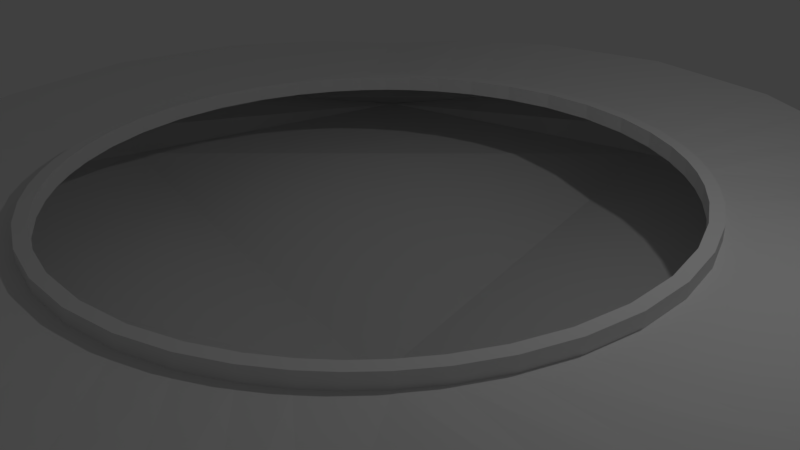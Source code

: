 # Source: PondCircle.blend  (saved by Blender 2.77.0; exported with 4.5.12 LTS)
import bpy
from mathutils import Matrix  # noqa: F401  (used for matrix-valued properties, if any)

bpy.ops.wm.read_factory_settings(use_empty=True)
scene = bpy.context.scene
scene.name = 'Scene'

# ---- collections
col_collection_1 = bpy.data.collections.new('Collection 1'); scene.collection.children.link(col_collection_1)

# ---- materials (node trees are filled in below, after node groups)
mat_material = bpy.data.materials.new('Material')
mat_material.alpha_threshold = 0.0
mat_material.use_transparent_shadow = False
mat_material.roughness = 0.5
mat_material.line_color = (0.0, 0.0, 0.0, 1.0)
mat_mat2 = bpy.data.materials.new('Mat2')
mat_mat2.alpha_threshold = 0.0
mat_mat2.use_transparent_shadow = False
mat_mat2.roughness = 0.5

# ---- material node trees

# ---- world
world_world = bpy.data.worlds.new('World'); scene.world = world_world
world_world.color = (0.05088, 0.05088, 0.05088)
world_world.use_sun_shadow = False
world_world.sun_shadow_jitter_overblur = 0.0
world_world.cycles.sampling_method = 'MANUAL'

# ---- cameras
cam_camera = bpy.data.cameras.new('Camera')
cam_camera.clip_end = 100.0
cam_camera.lens = 35.0
cam_camera.sensor_width = 32.0
cam_camera.sensor_height = 18.0
cam_camera.ortho_scale = 7.314
cam_camera.dof.focus_distance = 0.0
cam_camera.dof.aperture_fstop = 128.0

# ---- lights
light_lamp = bpy.data.lights.new('Lamp', 'POINT')
light_lamp.transmission_factor = 0.0
light_lamp.cutoff_distance = 30.0
light_lamp.energy = 100.0
light_lamp.shadow_buffer_clip_start = 1.001
light_lamp.shadow_soft_size = 0.1
light_lamp.shadow_maximum_resolution = 0.006
light_lamp.use_absolute_resolution = True

# ---- meshes
me_cube = bpy.data.meshes.new('Cube')
me_cube.from_pydata([(1.815, 1.815, 0.2375), (1.815, -1.815, 0.2375), (-1.815, -1.815, 0.2375), (-1.815, 1.815, 0.2375), (1.116, 1.116, 0.9583), (1.116, -1.116, 0.9583), (-1.116, -1.116, 0.9583), (-1.116, 1.116, 0.9583), (1.777, 1.777, 1.015), (1.777, -1.777, 1.015), (-1.777, 1.777, 1.015), (-1.777, -1.777, 1.015), (1.222, 0.9995, 0.9583), (1.332, 0.8474, 0.9583), (1.437, 0.6531, 0.9583), (1.523, 0.4153, 0.9583), (1.572, 0.1429, 0.9583), (1.572, -0.1429, 0.9583), (1.523, -0.4153, 0.9583), (1.437, -0.6531, 0.9583), (1.332, -0.8474, 0.9583), (1.222, -0.9995, 0.9583), (0.9995, 1.222, 0.9583), (0.8474, 1.332, 0.9583), (0.6531, 1.437, 0.9583), (0.4153, 1.523, 0.9583), (0.1429, 1.572, 0.9583), (-0.1429, 1.572, 0.9583), (-0.4153, 1.523, 0.9583), (-0.6531, 1.437, 0.9583), (-0.8474, 1.332, 0.9583), (-0.9995, 1.222, 0.9583), (0.9995, -1.222, 0.9583), (0.8474, -1.332, 0.9583), (0.6531, -1.437, 0.9583), (0.4153, -1.523, 0.9583), (0.1429, -1.572, 0.9583), (-0.1429, -1.572, 0.9583), (-0.4153, -1.523, 0.9583), (-0.6531, -1.437, 0.9583), (-0.8474, -1.332, 0.9583), (-0.9995, -1.222, 0.9583), (-1.222, -0.9995, 0.9583), (-1.332, -0.8474, 0.9583), (-1.437, -0.6531, 0.9583), (-1.523, -0.4153, 0.9583), (-1.572, -0.1429, 0.9583), (-1.572, 0.1429, 0.9583), (-1.523, 0.4153, 0.9583), (-1.437, 0.6531, 0.9583), (-1.332, 0.8474, 0.9583), (-1.222, 0.9995, 0.9583), (1.172, -0.9588, 0.9294), (1.071, -1.071, 0.9294), (-0.9588, 1.172, 0.9294), (-1.071, 1.071, 0.9294), (-0.9588, -1.172, 0.9294), (-1.071, -1.071, 0.9294), (-1.172, 0.9588, 0.9294), (1.071, 1.071, 0.9294), (1.172, 0.9588, 0.9294), (1.277, 0.8129, 0.9294), (1.378, 0.6266, 0.9294), (1.461, 0.3984, 0.9294), (1.508, 0.1371, 0.9294), (1.508, -0.1371, 0.9294), (1.461, -0.3984, 0.9294), (1.378, -0.6266, 0.9294), (1.277, -0.8129, 0.9294), (0.9588, 1.172, 0.9294), (0.8129, 1.277, 0.9294), (0.6266, 1.378, 0.9294), (0.3984, 1.461, 0.9294), (0.1371, 1.508, 0.9294), (-0.1371, 1.508, 0.9294), (-0.3984, 1.461, 0.9294), (-0.6266, 1.378, 0.9294), (-0.8129, 1.277, 0.9294), (0.9588, -1.172, 0.9294), (0.8129, -1.277, 0.9294), (0.6266, -1.378, 0.9294), (0.3984, -1.461, 0.9294), (0.1371, -1.508, 0.9294), (-0.1371, -1.508, 0.9294), (-0.3984, -1.461, 0.9294), (-0.6266, -1.378, 0.9294), (-0.8129, -1.277, 0.9294), (-1.172, -0.9588, 0.9294), (-1.277, -0.8129, 0.9294), (-1.378, -0.6266, 0.9294), (-1.461, -0.3984, 0.9294), (-1.508, -0.1371, 0.9294), (-1.508, 0.1371, 0.9294), (-1.461, 0.3984, 0.9294), (-1.378, 0.6266, 0.9294), (-1.277, 0.8129, 0.9294), (1.222, -0.9995, 1.147), (1.116, -1.116, 1.147), (-0.9995, 1.222, 1.147), (-1.116, 1.116, 1.147), (-0.9995, -1.222, 1.147), (-1.116, -1.116, 1.147), (-1.222, 0.9995, 1.147), (1.116, 1.116, 1.147), (1.222, 0.9995, 1.147), (1.332, 0.8474, 1.147), (1.437, 0.6531, 1.147), (1.523, 0.4153, 1.147), (1.572, 0.1429, 1.147), (1.572, -0.1429, 1.147), (1.523, -0.4153, 1.147), (1.437, -0.6531, 1.147), (1.332, -0.8474, 1.147), (0.9995, 1.222, 1.147), (0.8474, 1.332, 1.147), (0.6531, 1.437, 1.147), (0.4153, 1.523, 1.147), (0.1429, 1.572, 1.147), (-0.1429, 1.572, 1.147), (-0.4153, 1.523, 1.147), (-0.6531, 1.437, 1.147), (-0.8474, 1.332, 1.147), (0.9995, -1.222, 1.147), (0.8474, -1.332, 1.147), (0.6531, -1.437, 1.147), (0.4153, -1.523, 1.147), (0.1429, -1.572, 1.147), (-0.1429, -1.572, 1.147), (-0.4153, -1.523, 1.147), (-0.6531, -1.437, 1.147), (-0.8474, -1.332, 1.147), (-1.222, -0.9995, 1.147), (-1.332, -0.8474, 1.147), (-1.437, -0.6531, 1.147), (-1.523, -0.4153, 1.147), (-1.572, -0.1429, 1.147), (-1.572, 0.1429, 1.147), (-1.523, 0.4153, 1.147), (-1.437, 0.6531, 1.147), (-1.332, 0.8474, 1.147), (1.172, -0.9588, 1.147), (1.071, -1.071, 1.147), (-0.9588, 1.172, 1.147), (-1.071, 1.071, 1.147), (-0.9588, -1.172, 1.147), (-1.071, -1.071, 1.147), (-1.172, 0.9588, 1.147), (1.071, 1.071, 1.147), (1.172, 0.9588, 1.147), (1.277, 0.8129, 1.147), (1.378, 0.6266, 1.147), (1.461, 0.3984, 1.147), (1.508, 0.1371, 1.147), (1.508, -0.1371, 1.147), (1.461, -0.3984, 1.147), (1.378, -0.6266, 1.147), (1.277, -0.8129, 1.147), (0.9588, 1.172, 1.147), (0.8129, 1.277, 1.147), (0.6266, 1.378, 1.147), (0.3984, 1.461, 1.147), (0.1371, 1.508, 1.147), (-0.1371, 1.508, 1.147), (-0.3984, 1.461, 1.147), (-0.6266, 1.378, 1.147), (-0.8129, 1.277, 1.147), (0.9588, -1.172, 1.147), (0.8129, -1.277, 1.147), (0.6266, -1.378, 1.147), (0.3984, -1.461, 1.147), (0.1371, -1.508, 1.147), (-0.1371, -1.508, 1.147), (-0.3984, -1.461, 1.147), (-0.6266, -1.378, 1.147), (-0.8129, -1.277, 1.147), (-1.172, -0.9588, 1.147), (-1.277, -0.8129, 1.147), (-1.378, -0.6266, 1.147), (-1.461, -0.3984, 1.147), (-1.508, -0.1371, 1.147), (-1.508, 0.1371, 1.147), (-1.461, 0.3984, 1.147), (-1.378, 0.6266, 1.147), (-1.277, 0.8129, 1.147), (2.133, 1.422, 0.2001), (2.429, 0.8097, 0.1654), (2.559, 6.777e-08, 0.1502), (2.429, -0.8097, 0.1654), (2.133, -1.422, 0.2001), (1.422, 2.133, 0.2001), (0.8097, 2.429, 0.1654), (3.523e-07, 2.559, 0.1502), (-0.8097, 2.429, 0.1654), (-1.422, 2.133, 0.2001), (1.819, 1.819, 0.3161), (1.822, 1.822, 0.4089), (1.821, 1.821, 0.5196), (1.816, 1.816, 0.653), (1.803, 1.803, 0.8157), (1.422, -2.133, 0.2001), (0.8097, -2.429, 0.1654), (-2.757e-07, -2.559, 0.1502), (-0.8097, -2.429, 0.1654), (-1.422, -2.133, 0.2001), (1.819, -1.819, 0.3161), (1.822, -1.822, 0.4089), (1.821, -1.821, 0.5196), (1.816, -1.816, 0.653), (1.803, -1.803, 0.8157), (-2.133, -1.422, 0.2001), (-2.429, -0.8097, 0.1654), (-2.559, 6.26e-07, 0.1502), (-2.429, 0.8097, 0.1654), (-2.133, 1.422, 0.2001), (-1.819, -1.819, 0.3161), (-1.822, -1.822, 0.4089), (-1.821, -1.821, 0.5196), (-1.816, -1.816, 0.653), (-1.803, -1.803, 0.8157), (-1.819, 1.819, 0.3161), (-1.822, 1.822, 0.4089), (-1.821, 1.821, 0.5196), (-1.816, 1.816, 0.653), (-1.803, 1.803, 0.8157), (2.072, 1.382, 1.109), (2.34, 0.7801, 1.194), (2.455, -1.467e-06, 1.231), (2.34, -0.7801, 1.194), (2.072, -1.382, 1.109), (1.382, 2.072, 1.109), (0.7801, 2.34, 1.194), (6.209e-07, 2.455, 1.231), (-0.7801, 2.34, 1.194), (-1.382, 2.072, 1.109), (1.382, -2.072, 1.109), (0.7801, -2.34, 1.194), (-1.25e-06, -2.455, 1.231), (-0.7801, -2.34, 1.194), (-1.382, -2.072, 1.109), (-2.072, -1.382, 1.109), (-2.34, -0.7801, 1.194), (-2.455, 4.642e-07, 1.231), (-2.34, 0.7801, 1.194), (-2.072, 1.382, 1.109), (1.409, 2.114, 0.8785), (0.8001, 2.4, 0.9365), (8.431e-07, 2.525, 0.9618), (-0.8001, 2.4, 0.9365), (-1.409, 2.114, 0.8785), (1.423, 2.134, 0.6885), (0.8102, 2.431, 0.7215), (7.709e-07, 2.561, 0.736), (-0.8102, 2.431, 0.7215), (-1.423, 2.134, 0.6885), (1.428, 2.143, 0.5317), (0.8142, 2.443, 0.543), (6.169e-07, 2.575, 0.548), (-0.8142, 2.443, 0.543), (-1.428, 2.143, 0.5317), (1.429, 2.143, 0.4015), (0.8145, 2.444, 0.3946), (5.692e-07, 2.576, 0.3915), (-0.8145, 2.444, 0.3946), (-1.429, 2.143, 0.4015), (1.426, 2.14, 0.2924), (0.8127, 2.438, 0.2703), (6.035e-07, 2.569, 0.2606), (-0.8127, 2.438, 0.2703), (-1.426, 2.14, 0.2924), (-2.14, -1.426, 0.2924), (-2.438, -0.8127, 0.2703), (-2.569, 6.702e-07, 0.2606), (-2.438, 0.8127, 0.2703), (-2.14, 1.426, 0.2924), (-2.143, -1.429, 0.4015), (-2.444, -0.8145, 0.3946), (-2.576, 7.211e-07, 0.3915), (-2.444, 0.8145, 0.3946), (-2.143, 1.429, 0.4015), (-2.143, -1.428, 0.5317), (-2.443, -0.8142, 0.543), (-2.575, 5.991e-07, 0.548), (-2.443, 0.8142, 0.543), (-2.143, 1.428, 0.5317), (-2.134, -1.423, 0.6885), (-2.431, -0.8102, 0.7215), (-2.561, 6.485e-07, 0.736), (-2.431, 0.8102, 0.7215), (-2.134, 1.423, 0.6885), (-2.114, -1.409, 0.8785), (-2.4, -0.8001, 0.9365), (-2.525, 6.497e-07, 0.9618), (-2.4, 0.8001, 0.9365), (-2.114, 1.409, 0.8785), (1.426, -2.14, 0.2924), (0.8127, -2.438, 0.2703), (-3.047e-07, -2.569, 0.2606), (-0.8127, -2.438, 0.2703), (-1.426, -2.14, 0.2924), (1.429, -2.143, 0.4015), (0.8145, -2.444, 0.3946), (-5.03e-07, -2.576, 0.3915), (-0.8145, -2.444, 0.3946), (-1.429, -2.143, 0.4015), (1.428, -2.143, 0.5317), (0.8142, -2.443, 0.543), (-6.475e-07, -2.575, 0.548), (-0.8142, -2.443, 0.543), (-1.428, -2.143, 0.5317), (1.423, -2.134, 0.6885), (0.8102, -2.431, 0.7215), (-9.172e-07, -2.561, 0.736), (-0.8102, -2.431, 0.7215), (-1.423, -2.134, 0.6885), (1.409, -2.114, 0.8785), (0.8001, -2.4, 0.9365), (-9.087e-07, -2.525, 0.9618), (-0.8001, -2.4, 0.9365), (-1.409, -2.114, 0.8785), (2.14, 1.426, 0.2924), (2.438, 0.8127, 0.2703), (2.569, -8.661e-08, 0.2606), (2.438, -0.8127, 0.2703), (2.14, -1.426, 0.2924), (2.143, 1.429, 0.4015), (2.444, 0.8145, 0.3946), (2.576, -1.862e-07, 0.3915), (2.444, -0.8145, 0.3946), (2.143, -1.429, 0.4015), (2.143, 1.428, 0.5317), (2.443, 0.8142, 0.543), (2.575, -4.846e-07, 0.548), (2.443, -0.8142, 0.543), (2.143, -1.428, 0.5317), (2.134, 1.423, 0.6885), (2.431, 0.8102, 0.7215), (2.561, -6.424e-07, 0.736), (2.431, -0.8102, 0.7215), (2.134, -1.423, 0.6885), (2.114, 1.409, 0.8785), (2.4, 0.8001, 0.9365), (2.525, -1.212e-06, 0.9618), (2.4, -0.8001, 0.9365), (2.114, -1.409, 0.8785), (1.808, 1.808, 0.1322), (1.138, 2.276, 0.04966), (4.913e-07, 2.537, 0.003665), (-1.138, 2.276, 0.04966), (-1.808, 1.808, 0.1322), (2.276, 1.138, 0.04966), (1.768, 1.768, -0.1722), (6.81e-07, 2.43, -0.4056), (-1.768, 1.768, -0.1722), (-2.276, 1.138, 0.04966), (2.537, 1.888e-07, 0.003665), (2.43, 5.319e-07, -0.4056), (-4.779e-07, 2.19e-06, -1.956), (-2.43, 1.062e-06, -0.4056), (-2.537, 7.423e-07, 0.003665), (2.276, -1.138, 0.04966), (1.768, -1.768, -0.1722), (-1.141e-07, -2.43, -0.4056), (-1.768, -1.768, -0.1722), (-2.276, -1.138, 0.04966), (1.808, -1.808, 0.1322), (1.138, -2.276, 0.04966), (-2.758e-08, -2.537, 0.003665), (-1.138, -2.276, 0.04966), (-1.808, -1.808, 0.1322), (-1.081, -2.206, 1.152), (-0.39, -2.398, 1.213), (0.39, -2.398, 1.213), (1.081, -2.206, 1.152), (1.58, -1.925, 1.062), (2.206, -1.081, 1.152), (2.398, -0.39, 1.213), (2.398, 0.39, 1.213), (2.206, 1.081, 1.152), (1.925, 1.58, 1.062), (1.081, 2.206, 1.152), (0.39, 2.398, 1.213), (-0.39, 2.398, 1.213), (-1.081, 2.206, 1.152), (-1.58, 1.925, 1.062), (-1.925, -1.58, 1.062), (-2.206, -1.081, 1.152), (-2.398, -0.39, 1.213), (-2.398, 0.39, 1.213), (-2.206, 1.081, 1.152), (-2.257, 1.105, 0.9075)], [], [(368, 203, 2, 209), (343, 228, 9, 208), (318, 238, 11, 218), (293, 243, 10, 223), (268, 193, 3, 219), (8, 229, 22, 4), (11, 238, 41, 6), (10, 243, 51, 7), (6, 41, 100, 101), (117, 118, 162, 161), (32, 5, 97, 122), (61, 62, 150, 149), (85, 86, 174, 173), (31, 7, 99, 98), (30, 31, 98, 121), (60, 61, 149, 148), (84, 85, 173, 172), (5, 21, 96, 97), (29, 30, 121, 120), (59, 60, 148, 147), (83, 84, 172, 171), (28, 29, 120, 119), (58, 55, 143, 146), (82, 83, 171, 170), (27, 28, 119, 118), (56, 57, 145, 144), (81, 82, 170, 169), (26, 27, 118, 117), (55, 54, 142, 143), (80, 81, 169, 168), (25, 26, 117, 116), (52, 53, 141, 140), (79, 80, 168, 167), (24, 25, 116, 115), (51, 50, 139, 102), (78, 79, 167, 166), (23, 24, 115, 114), (50, 49, 138, 139), (53, 78, 166, 141), (22, 23, 114, 113), (49, 48, 137, 138), (54, 77, 165, 142), (4, 22, 113, 103), (48, 47, 136, 137), (77, 76, 164, 165), (21, 20, 112, 96), (47, 46, 135, 136), (76, 75, 163, 164), (20, 19, 111, 112), (46, 45, 134, 135), (75, 74, 162, 163), (19, 18, 110, 111), (45, 44, 133, 134), (106, 105, 149, 150), (100, 130, 174, 144), (118, 119, 163, 162), (107, 106, 150, 151), (131, 101, 145, 175), (119, 120, 164, 163), (108, 107, 151, 152), (132, 131, 175, 176), (120, 121, 165, 164), (109, 108, 152, 153), (133, 132, 176, 177), (97, 96, 140, 141), (121, 98, 142, 165), (110, 109, 153, 154), (134, 133, 177, 178), (98, 99, 143, 142), (122, 97, 141, 166), (111, 110, 154, 155), (135, 134, 178, 179), (101, 100, 144, 145), (123, 122, 166, 167), (112, 111, 155, 156), (136, 135, 179, 180), (99, 102, 146, 143), (124, 123, 167, 168), (96, 112, 156, 140), (137, 136, 180, 181), (125, 124, 168, 169), (103, 113, 157, 147), (138, 137, 181, 182), (126, 125, 169, 170), (113, 114, 158, 157), (139, 138, 182, 183), (127, 126, 170, 171), (114, 115, 159, 158), (102, 139, 183, 146), (128, 127, 171, 172), (115, 116, 160, 159), (104, 103, 147, 148), (129, 128, 172, 173), (116, 117, 161, 160), (105, 104, 148, 149), (130, 129, 173, 174), (86, 56, 144, 174), (62, 63, 151, 150), (33, 32, 122, 123), (7, 51, 102, 99), (57, 87, 175, 145), (63, 64, 152, 151), (34, 33, 123, 124), (87, 88, 176, 175), (64, 65, 153, 152), (35, 34, 124, 125), (88, 89, 177, 176), (65, 66, 154, 153), (36, 35, 125, 126), (89, 90, 178, 177), (66, 67, 155, 154), (37, 36, 126, 127), (90, 91, 179, 178), (67, 68, 156, 155), (38, 37, 127, 128), (12, 4, 103, 104), (91, 92, 180, 179), (68, 52, 140, 156), (39, 38, 128, 129), (13, 12, 104, 105), (92, 93, 181, 180), (69, 59, 147, 157), (40, 39, 129, 130), (14, 13, 105, 106), (93, 94, 182, 181), (70, 69, 157, 158), (41, 40, 130, 100), (15, 14, 106, 107), (94, 95, 183, 182), (71, 70, 158, 159), (42, 6, 101, 131), (16, 15, 107, 108), (95, 58, 146, 183), (72, 71, 159, 160), (43, 42, 131, 132), (17, 16, 108, 109), (73, 72, 160, 161), (44, 43, 132, 133), (18, 17, 109, 110), (74, 73, 161, 162), (233, 248, 223, 10, 383), (248, 253, 222, 223), (253, 258, 221, 222), (258, 263, 220, 221), (263, 268, 219, 220), (8, 198, 244, 229), (229, 244, 245, 230, 379), (230, 245, 246, 231, 380), (231, 246, 247, 232, 381), (232, 247, 248, 233, 382), (198, 197, 249, 244), (244, 249, 250, 245), (245, 250, 251, 246), (246, 251, 252, 247), (247, 252, 253, 248), (197, 196, 254, 249), (249, 254, 255, 250), (250, 255, 256, 251), (251, 256, 257, 252), (252, 257, 258, 253), (196, 195, 259, 254), (254, 259, 260, 255), (255, 260, 261, 256), (256, 261, 262, 257), (257, 262, 263, 258), (195, 194, 264, 259), (259, 264, 265, 260), (260, 265, 266, 261), (261, 266, 267, 262), (262, 267, 268, 263), (194, 0, 189, 264), (264, 189, 190, 265), (265, 190, 191, 266), (266, 191, 192, 267), (267, 192, 193, 268), (213, 273, 219, 3), (273, 278, 220, 219), (278, 283, 221, 220), (283, 288, 222, 221), (288, 293, 223, 222), (2, 214, 269, 209), (209, 269, 270, 210), (210, 270, 271, 211), (211, 271, 272, 212), (212, 272, 273, 213), (214, 215, 274, 269), (269, 274, 275, 270), (270, 275, 276, 271), (271, 276, 277, 272), (272, 277, 278, 273), (215, 216, 279, 274), (274, 279, 280, 275), (275, 280, 281, 276), (276, 281, 282, 277), (277, 282, 283, 278), (216, 217, 284, 279), (279, 284, 285, 280), (280, 285, 286, 281), (281, 286, 287, 282), (282, 287, 288, 283), (217, 218, 289, 284), (284, 289, 290, 285), (285, 290, 291, 286), (286, 291, 292, 287), (287, 292, 389, 293, 288), (218, 11, 384, 239, 289), (289, 239, 385, 240, 290), (290, 240, 386, 241, 291), (291, 241, 387, 242, 292), (243, 293, 389, 388), (203, 298, 214, 2), (298, 303, 215, 214), (303, 308, 216, 215), (308, 313, 217, 216), (313, 318, 218, 217), (1, 204, 294, 199), (199, 294, 295, 200), (200, 295, 296, 201), (201, 296, 297, 202), (202, 297, 298, 203), (204, 205, 299, 294), (294, 299, 300, 295), (295, 300, 301, 296), (296, 301, 302, 297), (297, 302, 303, 298), (205, 206, 304, 299), (299, 304, 305, 300), (300, 305, 306, 301), (301, 306, 307, 302), (302, 307, 308, 303), (206, 207, 309, 304), (304, 309, 310, 305), (305, 310, 311, 306), (306, 311, 312, 307), (307, 312, 313, 308), (207, 208, 314, 309), (309, 314, 315, 310), (310, 315, 316, 311), (311, 316, 317, 312), (312, 317, 318, 313), (208, 9, 373, 234, 314), (314, 234, 372, 235, 315), (315, 235, 371, 236, 316), (316, 236, 370, 237, 317), (317, 237, 369, 238, 318), (188, 323, 204, 1), (323, 328, 205, 204), (328, 333, 206, 205), (333, 338, 207, 206), (338, 343, 208, 207), (0, 194, 319, 184), (184, 319, 320, 185), (185, 320, 321, 186), (186, 321, 322, 187), (187, 322, 323, 188), (194, 195, 324, 319), (319, 324, 325, 320), (320, 325, 326, 321), (321, 326, 327, 322), (322, 327, 328, 323), (195, 196, 329, 324), (324, 329, 330, 325), (325, 330, 331, 326), (326, 331, 332, 327), (327, 332, 333, 328), (196, 197, 334, 329), (329, 334, 335, 330), (330, 335, 336, 331), (331, 336, 337, 332), (332, 337, 338, 333), (197, 198, 339, 334), (334, 339, 340, 335), (335, 340, 341, 336), (336, 341, 342, 337), (337, 342, 343, 338), (198, 8, 378, 224, 339), (339, 224, 377, 225, 340), (340, 225, 376, 226, 341), (341, 226, 375, 227, 342), (342, 227, 374, 228, 343), (193, 348, 213, 3), (348, 353, 212, 213), (353, 358, 211, 212), (358, 363, 210, 211), (363, 368, 209, 210), (0, 184, 344, 189), (189, 344, 345, 190), (190, 345, 346, 191), (191, 346, 347, 192), (192, 347, 348, 193), (184, 185, 349, 344), (344, 349, 350, 345), (345, 350, 351, 346), (346, 351, 352, 347), (347, 352, 353, 348), (185, 186, 354, 349), (349, 354, 355, 350), (350, 355, 356, 351), (351, 356, 357, 352), (352, 357, 358, 353), (186, 187, 359, 354), (354, 359, 360, 355), (355, 360, 361, 356), (356, 361, 362, 357), (357, 362, 363, 358), (187, 188, 364, 359), (359, 364, 365, 360), (360, 365, 366, 361), (361, 366, 367, 362), (362, 367, 368, 363), (188, 1, 199, 364), (364, 199, 200, 365), (365, 200, 201, 366), (366, 201, 202, 367), (367, 202, 203, 368), (41, 238, 369, 40), (40, 369, 237, 39), (39, 237, 370, 38), (38, 370, 236, 37), (37, 236, 371, 36), (36, 371, 235, 35), (35, 235, 372, 34), (34, 372, 234, 33), (33, 234, 373, 32), (9, 5, 32, 373), (9, 228, 21, 5), (21, 228, 374, 20), (20, 374, 227, 19), (19, 227, 375, 18), (18, 375, 226, 17), (17, 226, 376, 16), (16, 376, 225, 15), (15, 225, 377, 14), (14, 377, 224, 13), (13, 224, 378, 12), (8, 4, 12, 378), (23, 22, 229, 379), (24, 23, 379, 230), (25, 24, 230, 380), (26, 25, 380, 231), (27, 26, 231, 381), (28, 27, 381, 232), (29, 28, 232, 382), (30, 29, 382, 233), (31, 30, 233, 383), (10, 7, 31, 383), (51, 243, 388, 50), (50, 388, 242, 49), (49, 242, 387, 48), (48, 387, 241, 47), (47, 241, 386, 46), (46, 386, 240, 45), (45, 240, 385, 44), (44, 385, 239, 43), (43, 239, 384, 42), (11, 6, 42, 384), (292, 242, 388, 389)])
me_cube.polygons.foreach_set('material_index', [0, 0, 0, 0, 0, 0, 0, 0, 1, 1, 1, 1, 1, 1, 1, 1, 1, 1, 1, 1, 1, 1, 1, 1, 1, 1, 1, 1, 1, 1, 1, 1, 1, 1, 1, 1, 1, 1, 1, 1, 1, 1, 1, 1, 1, 1, 1, 1, 1, 1, 1, 1, 1, 1, 1, 1, 1, 1, 1, 1, 1, 1, 1, 1, 1, 1, 1, 1, 1, 1, 1, 1, 1, 1, 1, 1, 1, 1, 1, 1, 1, 1, 1, 1, 1, 1, 1, 1, 1, 1, 1, 1, 1, 1, 1, 1, 1, 1, 1, 1, 1, 1, 1, 1, 1, 1, 1, 1, 1, 1, 1, 1, 1, 1, 1, 1, 1, 1, 1, 1, 1, 1, 1, 1, 1, 1, 1, 1, 1, 1, 1, 1, 1, 1, 1, 1, 1, 1, 1, 1, 0, 0, 0, 0, 0, 0, 0, 0, 0, 0, 0, 0, 0, 0, 0, 0, 0, 0, 0, 0, 0, 0, 0, 0, 0, 0, 0, 0, 0, 0, 0, 0, 0, 0, 0, 0, 0, 0, 0, 0, 0, 0, 0, 0, 0, 0, 0, 0, 0, 0, 0, 0, 0, 0, 0, 0, 0, 0, 0, 0, 0, 0, 0, 0, 0, 0, 0, 0, 0, 0, 0, 0, 0, 0, 0, 0, 0, 0, 0, 0, 0, 0, 0, 0, 0, 0, 0, 0, 0, 0, 0, 0, 0, 0, 0, 0, 0, 0, 0, 0, 0, 0, 0, 0, 0, 0, 0, 0, 0, 0, 0, 0, 0, 0, 0, 0, 0, 0, 0, 0, 0, 0, 0, 0, 0, 0, 0, 0, 0, 0, 0, 0, 0, 0, 0, 0, 0, 0, 0, 0, 0, 0, 0, 0, 0, 0, 0, 0, 0, 0, 0, 0, 0, 0, 0, 0, 0, 0, 0, 0, 0, 0, 0, 0, 0, 0, 0, 0, 0, 0, 0, 0, 0, 0, 0, 0, 0, 0, 0, 0, 0, 0, 0, 0, 0, 0, 0, 0, 0, 0, 0, 0, 0, 0, 0, 0, 0, 0, 0, 0, 0, 0, 0, 0, 0, 0, 0, 0, 0, 0, 0, 0, 0, 0, 0, 0, 0])
_uv = me_cube.uv_layers.new(name='UVMap')
_uv.uv.foreach_set('vector', [0.6193, 0.256, 0.6254, 0.2012, 0.6287, 0.2561, 0.6254, 0.3105, 0.118, 0.8749, 0.1088, 0.8863, 0.07714, 0.8496, 0.08474, 0.8388, 0.6862, 0.2016, 0.7069, 0.2025, 0.6984, 0.2559, 0.6805, 0.256, 0.9667, 0.1492, 0.9874, 0.1499, 0.9789, 0.2034, 0.9609, 0.2037, 0.9141, 0.258, 0.9059, 0.2577, 0.9091, 0.2037, 0.9161, 0.2037, 0.3982, 0.101, 0.4192, 0.1483, 0.3388, 0.1758, 0.331, 0.1616, 0.03681, 0.4268, 0.01585, 0.3797, 0.09623, 0.352, 0.1041, 0.3662, 0.3517, 0.4833, 0.3128, 0.5088, 0.2901, 0.4111, 0.3018, 0.4016, 0.7539, 0.8707, 0.7539, 0.8536, 0.7708, 0.8535, 0.7708, 0.8706, 0.872, 0.7365, 0.8465, 0.7365, 0.847, 0.7296, 0.8715, 0.7296, 0.3172, 0.6209, 0.3167, 0.638, 0.3037, 0.638, 0.3041, 0.6209, 0.4327, 0.6923, 0.4328, 0.7141, 0.4133, 0.7142, 0.4132, 0.6923, 0.3922, 0.5986, 0.3922, 0.621, 0.3727, 0.6209, 0.3728, 0.5986, 0.736, 0.8897, 0.736, 0.8728, 0.7529, 0.8728, 0.7529, 0.8897, 0.7362, 0.9096, 0.736, 0.8897, 0.7529, 0.8897, 0.753, 0.9096, 0.4327, 0.6731, 0.4327, 0.6923, 0.4132, 0.6923, 0.4132, 0.6731, 0.3923, 0.5744, 0.3922, 0.5986, 0.3728, 0.5986, 0.3729, 0.5743, 0.3167, 0.638, 0.3172, 0.6551, 0.3041, 0.6551, 0.3037, 0.638, 0.7363, 0.932, 0.7362, 0.9096, 0.753, 0.9096, 0.7532, 0.932, 0.4326, 0.6568, 0.4327, 0.6731, 0.4132, 0.6731, 0.4132, 0.6568, 0.3925, 0.55, 0.3923, 0.5744, 0.3729, 0.5743, 0.373, 0.55, 0.7366, 0.9559, 0.7363, 0.932, 0.7532, 0.932, 0.7535, 0.9559, 0.338, 0.6499, 0.3376, 0.6335, 0.3526, 0.6335, 0.353, 0.6499, 0.3927, 0.5282, 0.3925, 0.55, 0.373, 0.55, 0.3732, 0.5281, 0.737, 0.9792, 0.7366, 0.9559, 0.7535, 0.9559, 0.7539, 0.9792, 0.3921, 0.6404, 0.3921, 0.6568, 0.3727, 0.6568, 0.3727, 0.6404, 0.4128, 0.7386, 0.4132, 0.7609, 0.3937, 0.7609, 0.3933, 0.7386, 0.7189, 0.7593, 0.7191, 0.7365, 0.736, 0.7366, 0.7358, 0.7594, 0.3376, 0.6335, 0.338, 0.6171, 0.353, 0.6171, 0.3526, 0.6335, 0.4125, 0.7156, 0.4128, 0.7386, 0.3933, 0.7386, 0.393, 0.7156, 0.7187, 0.7847, 0.7189, 0.7593, 0.7358, 0.7594, 0.7356, 0.7847, 0.4122, 0.6424, 0.4122, 0.6588, 0.3927, 0.6588, 0.3927, 0.6425, 0.4123, 0.6941, 0.4125, 0.7156, 0.393, 0.7156, 0.3929, 0.6941, 0.7186, 0.81, 0.7187, 0.7847, 0.7356, 0.7847, 0.7355, 0.81, 0.736, 0.8557, 0.736, 0.8354, 0.7529, 0.8354, 0.7529, 0.8557, 0.4122, 0.6751, 0.4123, 0.6941, 0.3929, 0.6941, 0.3928, 0.6751, 0.7185, 0.8333, 0.7186, 0.81, 0.7355, 0.81, 0.7354, 0.8333, 0.736, 0.8354, 0.7361, 0.8119, 0.753, 0.8119, 0.7529, 0.8354, 0.4122, 0.6588, 0.4122, 0.6751, 0.3928, 0.6751, 0.3927, 0.6588, 0.7185, 0.8535, 0.7185, 0.8333, 0.7354, 0.8333, 0.7354, 0.8536, 0.7361, 0.8119, 0.7363, 0.7862, 0.7532, 0.7861, 0.753, 0.8119, 0.338, 0.6171, 0.3397, 0.5978, 0.3547, 0.5978, 0.353, 0.6171, 0.7185, 0.8706, 0.7185, 0.8535, 0.7354, 0.8536, 0.7354, 0.8706, 0.7363, 0.7862, 0.7366, 0.7602, 0.7535, 0.7602, 0.7532, 0.7861, 0.3397, 0.5978, 0.3431, 0.5757, 0.3581, 0.5757, 0.3547, 0.5978, 0.3172, 0.6551, 0.3189, 0.6752, 0.3058, 0.6752, 0.3041, 0.6551, 0.7366, 0.7602, 0.737, 0.7366, 0.7539, 0.7365, 0.7535, 0.7602, 0.3431, 0.5757, 0.349, 0.5519, 0.364, 0.5519, 0.3581, 0.5757, 0.3189, 0.6752, 0.3225, 0.6982, 0.3094, 0.6982, 0.3058, 0.6752, 0.7544, 0.9789, 0.7542, 0.9549, 0.7711, 0.9548, 0.7713, 0.9789, 0.349, 0.5519, 0.3577, 0.5281, 0.3727, 0.5281, 0.364, 0.5519, 0.3225, 0.6982, 0.3286, 0.7231, 0.3156, 0.7231, 0.3094, 0.6982, 0.7542, 0.9549, 0.7541, 0.9304, 0.771, 0.9304, 0.7711, 0.9548, 0.9879, 0.6367, 0.9785, 0.6578, 0.9736, 0.654, 0.9827, 0.6338, 0.7698, 0.4329, 0.7834, 0.4209, 0.7865, 0.4268, 0.7734, 0.4383, 0.8465, 0.7365, 0.8221, 0.7312, 0.8236, 0.7245, 0.847, 0.7296, 0.9956, 0.6108, 0.9879, 0.6367, 0.9827, 0.6338, 0.9901, 0.609, 0.7499, 0.457, 0.7593, 0.4443, 0.7634, 0.4493, 0.7543, 0.4614, 0.8221, 0.7312, 0.8008, 0.7219, 0.8032, 0.7155, 0.8236, 0.7245, 1.0, 0.5812, 0.9956, 0.6108, 0.9901, 0.609, 0.9943, 0.5806, 0.74, 0.4735, 0.7499, 0.457, 0.7543, 0.4614, 0.7449, 0.4773, 0.8008, 0.7219, 0.7834, 0.7104, 0.7865, 0.7045, 0.8032, 0.7155, 1.0, 0.5501, 1.0, 0.5812, 0.9943, 0.5806, 0.9943, 0.5508, 0.7306, 0.4947, 0.74, 0.4735, 0.7449, 0.4773, 0.7358, 0.4975, 0.9592, 0.4443, 0.9686, 0.457, 0.9642, 0.4614, 0.9551, 0.4493, 0.7834, 0.7104, 0.7698, 0.6985, 0.7734, 0.6931, 0.7865, 0.7045, 0.9956, 0.5205, 1.0, 0.5501, 0.9943, 0.5508, 0.9901, 0.5224, 0.7229, 0.5205, 0.7306, 0.4947, 0.7358, 0.4975, 0.7285, 0.5224, 0.7698, 0.6985, 0.7593, 0.687, 0.7634, 0.6821, 0.7734, 0.6931, 0.9487, 0.4329, 0.9592, 0.4443, 0.9551, 0.4493, 0.9451, 0.4383, 0.9879, 0.4947, 0.9956, 0.5205, 0.9901, 0.5224, 0.9827, 0.4975, 0.7185, 0.5501, 0.7229, 0.5205, 0.7285, 0.5224, 0.7242, 0.5508, 0.7593, 0.4443, 0.7698, 0.4329, 0.7734, 0.4383, 0.7634, 0.4493, 0.9351, 0.4209, 0.9487, 0.4329, 0.9451, 0.4383, 0.932, 0.4268, 0.9785, 0.4735, 0.9879, 0.4947, 0.9827, 0.4975, 0.9736, 0.4773, 0.7185, 0.5812, 0.7185, 0.5501, 0.7242, 0.5508, 0.7242, 0.5806, 0.7593, 0.687, 0.7499, 0.6743, 0.7543, 0.6699, 0.7634, 0.6821, 0.9177, 0.4095, 0.9351, 0.4209, 0.932, 0.4268, 0.9154, 0.4158, 0.9686, 0.457, 0.9785, 0.4735, 0.9736, 0.4773, 0.9642, 0.4614, 0.7229, 0.6108, 0.7185, 0.5812, 0.7242, 0.5806, 0.7285, 0.609, 0.8964, 0.4001, 0.9177, 0.4095, 0.9154, 0.4158, 0.8949, 0.4069, 0.9592, 0.687, 0.9487, 0.6985, 0.9451, 0.6931, 0.9551, 0.6821, 0.7306, 0.6367, 0.7229, 0.6108, 0.7285, 0.609, 0.7358, 0.6338, 0.872, 0.3948, 0.8964, 0.4001, 0.8949, 0.4069, 0.8715, 0.4017, 0.9487, 0.6985, 0.9351, 0.7104, 0.932, 0.7045, 0.9451, 0.6931, 0.74, 0.6578, 0.7306, 0.6367, 0.7358, 0.6338, 0.7449, 0.654, 0.8465, 0.3948, 0.872, 0.3948, 0.8715, 0.4017, 0.847, 0.4017, 0.9351, 0.7104, 0.9177, 0.7219, 0.9154, 0.7155, 0.932, 0.7045, 0.7499, 0.6743, 0.74, 0.6578, 0.7449, 0.654, 0.7543, 0.6699, 0.8221, 0.4001, 0.8465, 0.3948, 0.847, 0.4017, 0.8236, 0.4069, 0.9177, 0.7219, 0.8964, 0.7312, 0.8949, 0.7245, 0.9154, 0.7155, 0.9686, 0.6743, 0.9592, 0.687, 0.9551, 0.6821, 0.9642, 0.6699, 0.8008, 0.4095, 0.8221, 0.4001, 0.8236, 0.4069, 0.8032, 0.4158, 0.8964, 0.7312, 0.872, 0.7365, 0.8715, 0.7296, 0.8949, 0.7245, 0.9785, 0.6578, 0.9686, 0.6743, 0.9642, 0.6699, 0.9736, 0.654, 0.7834, 0.4209, 0.8008, 0.4095, 0.8032, 0.4158, 0.7865, 0.4268, 0.3922, 0.621, 0.3921, 0.6404, 0.3727, 0.6404, 0.3727, 0.6209, 0.4328, 0.7141, 0.4329, 0.7376, 0.4134, 0.7376, 0.4133, 0.7142, 0.3189, 0.6008, 0.3172, 0.6209, 0.3041, 0.6209, 0.3058, 0.6008, 0.736, 0.8728, 0.736, 0.8557, 0.7529, 0.8557, 0.7529, 0.8728, 0.3921, 0.6568, 0.3921, 0.6731, 0.3727, 0.6731, 0.3727, 0.6568, 0.4329, 0.7376, 0.4331, 0.7606, 0.4136, 0.7606, 0.4134, 0.7376, 0.3225, 0.5777, 0.3189, 0.6008, 0.3058, 0.6008, 0.3094, 0.5777, 0.3921, 0.6731, 0.3922, 0.6923, 0.3727, 0.6923, 0.3727, 0.6731, 0.4132, 0.5281, 0.4128, 0.5508, 0.3933, 0.5508, 0.3937, 0.5282, 0.3286, 0.5529, 0.3225, 0.5777, 0.3094, 0.5777, 0.3156, 0.5529, 0.3922, 0.6923, 0.3922, 0.7141, 0.3728, 0.7141, 0.3727, 0.6923, 0.4128, 0.5508, 0.4125, 0.5757, 0.393, 0.5757, 0.3933, 0.5508, 0.3376, 0.5281, 0.3286, 0.5529, 0.3156, 0.5529, 0.3246, 0.5281, 0.3922, 0.7141, 0.3923, 0.7376, 0.3729, 0.7376, 0.3728, 0.7141, 0.4125, 0.5757, 0.4123, 0.6004, 0.3928, 0.6004, 0.393, 0.5757, 0.7542, 0.7594, 0.7544, 0.7366, 0.7713, 0.7365, 0.7711, 0.7593, 0.3923, 0.7376, 0.3925, 0.7606, 0.373, 0.7606, 0.3729, 0.7376, 0.4123, 0.6004, 0.4122, 0.6229, 0.3927, 0.6229, 0.3928, 0.6004, 0.754, 0.7847, 0.7542, 0.7594, 0.7711, 0.7593, 0.7709, 0.7847, 0.7185, 0.8877, 0.7185, 0.8706, 0.7354, 0.8706, 0.7354, 0.8877, 0.3925, 0.7606, 0.3927, 0.7809, 0.3732, 0.7809, 0.373, 0.7606, 0.4122, 0.6229, 0.4122, 0.6424, 0.3927, 0.6425, 0.3927, 0.6229, 0.754, 0.81, 0.754, 0.7847, 0.7709, 0.7847, 0.7709, 0.81, 0.7185, 0.9077, 0.7185, 0.8877, 0.7354, 0.8877, 0.7354, 0.9077, 0.3577, 0.7389, 0.349, 0.7152, 0.364, 0.7152, 0.3727, 0.7389, 0.4326, 0.6404, 0.4326, 0.6568, 0.4132, 0.6568, 0.4132, 0.6404, 0.7539, 0.8333, 0.754, 0.81, 0.7709, 0.81, 0.7708, 0.8333, 0.7186, 0.9304, 0.7185, 0.9077, 0.7354, 0.9077, 0.7355, 0.9304, 0.349, 0.7152, 0.3431, 0.6913, 0.3581, 0.6913, 0.364, 0.7152, 0.4327, 0.6209, 0.4326, 0.6404, 0.4132, 0.6404, 0.4132, 0.621, 0.7539, 0.8536, 0.7539, 0.8333, 0.7708, 0.8333, 0.7708, 0.8535, 0.7187, 0.9548, 0.7186, 0.9304, 0.7355, 0.9304, 0.7356, 0.9549, 0.3431, 0.6913, 0.3397, 0.6692, 0.3547, 0.6692, 0.3581, 0.6913, 0.4327, 0.5986, 0.4327, 0.6209, 0.4132, 0.621, 0.4132, 0.5986, 0.7539, 0.8877, 0.7539, 0.8707, 0.7708, 0.8706, 0.7708, 0.8877, 0.7189, 0.9789, 0.7187, 0.9548, 0.7356, 0.9549, 0.7358, 0.9789, 0.3397, 0.6692, 0.338, 0.6499, 0.353, 0.6499, 0.3547, 0.6692, 0.4328, 0.5743, 0.4327, 0.5986, 0.4132, 0.5986, 0.4133, 0.5744, 0.754, 0.9077, 0.7539, 0.8877, 0.7708, 0.8877, 0.7709, 0.9077, 0.7191, 1.0, 0.7189, 0.9789, 0.7358, 0.9789, 0.736, 1.0, 0.4329, 0.55, 0.4328, 0.5743, 0.4133, 0.5744, 0.4134, 0.55, 0.7541, 0.9304, 0.754, 0.9077, 0.7709, 0.9077, 0.771, 0.9304, 0.3286, 0.7231, 0.3376, 0.7478, 0.3246, 0.7478, 0.3156, 0.7231, 0.4331, 0.5281, 0.4329, 0.55, 0.4134, 0.55, 0.4136, 0.5282, 0.9874, 0.2557, 0.9667, 0.2572, 0.9609, 0.2037, 0.9789, 0.2034, 0.9831, 0.2296, 0.9667, 0.2572, 0.9496, 0.2579, 0.9463, 0.2038, 0.9609, 0.2037, 0.9496, 0.2579, 0.9355, 0.2581, 0.9343, 0.2038, 0.9463, 0.2038, 0.9355, 0.2581, 0.9239, 0.2581, 0.9244, 0.2038, 0.9343, 0.2038, 0.9239, 0.2581, 0.9141, 0.258, 0.9161, 0.2037, 0.9244, 0.2038, 0.6984, 0.6516, 0.6805, 0.6517, 0.6862, 0.5973, 0.7069, 0.5982, 0.7069, 0.5982, 0.6862, 0.5973, 0.6916, 0.5276, 0.7148, 0.5305, 0.7108, 0.5643, 0.7148, 0.5305, 0.6916, 0.5276, 0.6944, 0.4546, 0.7185, 0.4597, 0.7166, 0.4951, 0.9999, 0.385, 0.9757, 0.3907, 0.9723, 0.3239, 0.9955, 0.3204, 0.9977, 0.3527, 0.9955, 0.3204, 0.9723, 0.3239, 0.9667, 0.2572, 0.9874, 0.2557, 0.9915, 0.2881, 0.6805, 0.6517, 0.6659, 0.6518, 0.6692, 0.5969, 0.6862, 0.5973, 0.6862, 0.5973, 0.6692, 0.5969, 0.6723, 0.5262, 0.6916, 0.5276, 0.6916, 0.5276, 0.6723, 0.5262, 0.6741, 0.4519, 0.6944, 0.4546, 0.9757, 0.3907, 0.9554, 0.3936, 0.953, 0.3256, 0.9723, 0.3239, 0.9723, 0.3239, 0.953, 0.3256, 0.9496, 0.2579, 0.9667, 0.2572, 0.6659, 0.6518, 0.654, 0.6518, 0.6551, 0.5967, 0.6692, 0.5969, 0.6692, 0.5969, 0.6551, 0.5967, 0.6564, 0.5256, 0.6723, 0.5262, 0.6723, 0.5262, 0.6564, 0.5256, 0.6573, 0.4509, 0.6741, 0.4519, 0.9554, 0.3936, 0.9386, 0.3947, 0.937, 0.3263, 0.953, 0.3256, 0.953, 0.3256, 0.937, 0.3263, 0.9355, 0.2581, 0.9496, 0.2579, 0.654, 0.6518, 0.6441, 0.6518, 0.6434, 0.5967, 0.6551, 0.5967, 0.6551, 0.5967, 0.6434, 0.5967, 0.6431, 0.5255, 0.6564, 0.5256, 0.6564, 0.5256, 0.6431, 0.5255, 0.6433, 0.4508, 0.6573, 0.4509, 0.9386, 0.3947, 0.9245, 0.3948, 0.9237, 0.3263, 0.937, 0.3263, 0.937, 0.3263, 0.9237, 0.3263, 0.9239, 0.2581, 0.9355, 0.2581, 0.6441, 0.6518, 0.6358, 0.6518, 0.6337, 0.5968, 0.6434, 0.5967, 0.6434, 0.5967, 0.6337, 0.5968, 0.6319, 0.5258, 0.6431, 0.5255, 0.6431, 0.5255, 0.6319, 0.5258, 0.6316, 0.4513, 0.6433, 0.4508, 0.9245, 0.3948, 0.9128, 0.3942, 0.9126, 0.326, 0.9237, 0.3263, 0.9237, 0.3263, 0.9126, 0.326, 0.9141, 0.258, 0.9239, 0.2581, 0.6358, 0.6518, 0.6287, 0.6518, 0.6254, 0.5969, 0.6337, 0.5968, 0.6337, 0.5968, 0.6254, 0.5969, 0.6226, 0.5262, 0.6319, 0.5258, 0.6319, 0.5258, 0.6226, 0.5262, 0.6217, 0.452, 0.6316, 0.4513, 0.9128, 0.3942, 0.903, 0.3933, 0.9033, 0.3254, 0.9126, 0.326, 0.9126, 0.326, 0.9033, 0.3254, 0.9059, 0.2577, 0.9141, 0.258, 0.9059, 0.1487, 0.9141, 0.1486, 0.9161, 0.2037, 0.9091, 0.2037, 0.9141, 0.1486, 0.9239, 0.1486, 0.9244, 0.2038, 0.9161, 0.2037, 0.9239, 0.1486, 0.9355, 0.1487, 0.9343, 0.2038, 0.9244, 0.2038, 0.9355, 0.1487, 0.9496, 0.1488, 0.9463, 0.2038, 0.9343, 0.2038, 0.9496, 0.1488, 0.9667, 0.1492, 0.9609, 0.2037, 0.9463, 0.2038, 0.6287, 0.2561, 0.6358, 0.2561, 0.6337, 0.3107, 0.6254, 0.3105, 0.6254, 0.3105, 0.6337, 0.3107, 0.6319, 0.3798, 0.6226, 0.3793, 0.6226, 0.3793, 0.6319, 0.3798, 0.6316, 0.4503, 0.6217, 0.4494, 0.903, 0.001144, 0.9128, 0.0004209, 0.9126, 0.07684, 0.9033, 0.07721, 0.9033, 0.07721, 0.9126, 0.07684, 0.9141, 0.1486, 0.9059, 0.1487, 0.6358, 0.2561, 0.6441, 0.2561, 0.6434, 0.3108, 0.6337, 0.3107, 0.6337, 0.3107, 0.6434, 0.3108, 0.6431, 0.3801, 0.6319, 0.3798, 0.6319, 0.3798, 0.6431, 0.3801, 0.6433, 0.4508, 0.6316, 0.4503, 0.9128, 0.0004209, 0.9245, 0.0, 0.9237, 0.07664, 0.9126, 0.07684, 0.9126, 0.07684, 0.9237, 0.07664, 0.9239, 0.1486, 0.9141, 0.1486, 0.6441, 0.2561, 0.654, 0.2561, 0.6551, 0.3108, 0.6434, 0.3108, 0.6434, 0.3108, 0.6551, 0.3108, 0.6564, 0.3801, 0.6431, 0.3801, 0.6431, 0.3801, 0.6564, 0.3801, 0.6573, 0.4507, 0.6433, 0.4508, 0.9245, 0.0, 0.9386, 0.0001146, 0.937, 0.07671, 0.9237, 0.07664, 0.9237, 0.07664, 0.937, 0.07671, 0.9355, 0.1487, 0.9239, 0.1486, 0.654, 0.2561, 0.6659, 0.2561, 0.6692, 0.3105, 0.6551, 0.3108, 0.6551, 0.3108, 0.6692, 0.3105, 0.6723, 0.3794, 0.6564, 0.3801, 0.6564, 0.3801, 0.6723, 0.3794, 0.6741, 0.4496, 0.6573, 0.4507, 0.9386, 0.0001146, 0.9554, 0.001143, 0.953, 0.07726, 0.937, 0.07671, 0.937, 0.07671, 0.953, 0.07726, 0.9496, 0.1488, 0.9355, 0.1487, 0.6659, 0.2561, 0.6805, 0.256, 0.6862, 0.3099, 0.6692, 0.3105, 0.6692, 0.3105, 0.6862, 0.3099, 0.6916, 0.3777, 0.6723, 0.3794, 0.6723, 0.3794, 0.6916, 0.3777, 0.6944, 0.4468, 0.6741, 0.4496, 0.9554, 0.001143, 0.9757, 0.003688, 0.9723, 0.07861, 0.953, 0.07726, 0.953, 0.07726, 0.9723, 0.07861, 0.9695, 0.1139, 0.9667, 0.1492, 0.9496, 0.1488, 0.6805, 0.256, 0.6984, 0.2559, 0.7027, 0.2823, 0.7069, 0.3086, 0.6862, 0.3099, 0.6862, 0.3099, 0.7069, 0.3086, 0.7108, 0.3415, 0.7148, 0.3744, 0.6916, 0.3777, 0.6916, 0.3777, 0.7148, 0.3744, 0.7166, 0.4078, 0.7185, 0.4412, 0.6944, 0.4468, 0.9757, 0.003688, 0.9999, 0.008672, 0.9977, 0.04497, 0.9955, 0.08126, 0.9723, 0.07861, 0.9874, 0.1499, 0.9667, 0.1492, 0.9695, 0.1139, 0.9915, 0.1156, 0.6254, 0.2012, 0.6337, 0.2011, 0.6358, 0.2561, 0.6287, 0.2561, 0.6337, 0.2011, 0.6434, 0.201, 0.6441, 0.2561, 0.6358, 0.2561, 0.6434, 0.201, 0.6551, 0.201, 0.654, 0.2561, 0.6441, 0.2561, 0.6551, 0.201, 0.6692, 0.2012, 0.6659, 0.2561, 0.654, 0.2561, 0.6692, 0.2012, 0.6862, 0.2016, 0.6805, 0.256, 0.6659, 0.2561, 0.11, 0.8029, 0.1063, 0.8082, 0.07496, 0.7683, 0.07947, 0.7622, 0.07947, 0.7622, 0.07496, 0.7683, 0.04035, 0.7096, 0.04566, 0.7028, 0.04566, 0.7028, 0.04035, 0.7096, 0.01327, 0.6364, 0.01901, 0.6295, 0.6217, 0.05634, 0.6316, 0.05557, 0.6319, 0.1301, 0.6226, 0.1305, 0.6226, 0.1305, 0.6319, 0.1301, 0.6337, 0.2011, 0.6254, 0.2012, 0.1063, 0.8082, 0.102, 0.8143, 0.06985, 0.7754, 0.07496, 0.7683, 0.07496, 0.7683, 0.06985, 0.7754, 0.03441, 0.7176, 0.04035, 0.7096, 0.04035, 0.7096, 0.03441, 0.7176, 0.00693, 0.6447, 0.01327, 0.6364, 0.6316, 0.05557, 0.6433, 0.05511, 0.6431, 0.1298, 0.6319, 0.1301, 0.6319, 0.1301, 0.6431, 0.1298, 0.6434, 0.201, 0.6337, 0.2011, 0.102, 0.8143, 0.09709, 0.8213, 0.06406, 0.7837, 0.06985, 0.7754, 0.06985, 0.7754, 0.06406, 0.7837, 0.02782, 0.727, 0.03441, 0.7176, 0.03441, 0.7176, 0.02782, 0.727, 0.0, 0.6546, 0.00693, 0.6447, 0.6433, 0.05511, 0.6573, 0.0552, 0.6564, 0.1299, 0.6431, 0.1298, 0.6431, 0.1298, 0.6564, 0.1299, 0.6551, 0.201, 0.6434, 0.201, 0.09709, 0.8213, 0.09136, 0.8294, 0.05751, 0.7933, 0.06406, 0.7837, 0.06406, 0.7837, 0.05751, 0.7933, 0.02062, 0.7382, 0.02782, 0.727, 0.6575, 0.0, 0.6735, 0.00121, 0.6741, 0.05624, 0.6573, 0.0552, 0.6573, 0.0552, 0.6741, 0.05624, 0.6723, 0.1305, 0.6564, 0.1299, 0.6564, 0.1299, 0.6723, 0.1305, 0.6692, 0.2012, 0.6551, 0.201, 0.09136, 0.8294, 0.08474, 0.8388, 0.05022, 0.8045, 0.05751, 0.7933, 0.05751, 0.7933, 0.05022, 0.8045, 0.01302, 0.7514, 0.02062, 0.7382, 0.6735, 0.00121, 0.6928, 0.004264, 0.6944, 0.05886, 0.6741, 0.05624, 0.6741, 0.05624, 0.6944, 0.05886, 0.6916, 0.1319, 0.6723, 0.1305, 0.6723, 0.1305, 0.6916, 0.1319, 0.6862, 0.2016, 0.6692, 0.2012, 0.08474, 0.8388, 0.07714, 0.8496, 0.05975, 0.8334, 0.04236, 0.8172, 0.05022, 0.8045, 0.05022, 0.8045, 0.04236, 0.8172, 0.02393, 0.792, 0.005495, 0.7668, 0.01302, 0.7514, 0.6928, 0.004264, 0.7159, 0.01032, 0.7172, 0.03717, 0.7185, 0.06403, 0.6944, 0.05886, 0.6944, 0.05886, 0.7185, 0.06403, 0.7166, 0.09939, 0.7148, 0.1348, 0.6916, 0.1319, 0.6916, 0.1319, 0.7148, 0.1348, 0.7108, 0.1686, 0.7069, 0.2025, 0.6862, 0.2016, 0.1479, 0.8333, 0.1436, 0.8396, 0.1063, 0.8082, 0.11, 0.8029, 0.1436, 0.8396, 0.1386, 0.8469, 0.102, 0.8143, 0.1063, 0.8082, 0.1386, 0.8469, 0.1328, 0.8551, 0.09709, 0.8213, 0.102, 0.8143, 0.1328, 0.8551, 0.126, 0.8644, 0.09136, 0.8294, 0.09709, 0.8213, 0.126, 0.8644, 0.118, 0.8749, 0.08474, 0.8388, 0.09136, 0.8294, 0.6287, 0.6518, 0.6358, 0.6518, 0.6337, 0.7063, 0.6254, 0.7062, 0.6254, 0.7062, 0.6337, 0.7063, 0.6319, 0.7755, 0.6226, 0.775, 0.6226, 0.775, 0.6319, 0.7755, 0.6316, 0.846, 0.6217, 0.8451, 0.2652, 0.8853, 0.2605, 0.8932, 0.1967, 0.8721, 0.2015, 0.8647, 0.2015, 0.8647, 0.1967, 0.8721, 0.1436, 0.8396, 0.1479, 0.8333, 0.6358, 0.6518, 0.6441, 0.6518, 0.6434, 0.7065, 0.6337, 0.7063, 0.6337, 0.7063, 0.6434, 0.7065, 0.6431, 0.7758, 0.6319, 0.7755, 0.6319, 0.7755, 0.6431, 0.7758, 0.6433, 0.8465, 0.6316, 0.846, 0.2605, 0.8932, 0.2547, 0.9021, 0.1911, 0.8804, 0.1967, 0.8721, 0.1967, 0.8721, 0.1911, 0.8804, 0.1386, 0.8469, 0.1436, 0.8396, 0.6441, 0.6518, 0.654, 0.6518, 0.6551, 0.7065, 0.6434, 0.7065, 0.6434, 0.7065, 0.6551, 0.7065, 0.6564, 0.7757, 0.6431, 0.7758, 0.6431, 0.7758, 0.6564, 0.7757, 0.6573, 0.8464, 0.6433, 0.8465, 0.2547, 0.9021, 0.2477, 0.912, 0.1845, 0.8898, 0.1911, 0.8804, 0.1911, 0.8804, 0.1845, 0.8898, 0.1328, 0.8551, 0.1386, 0.8469, 0.654, 0.6518, 0.6659, 0.6518, 0.6692, 0.7062, 0.6551, 0.7065, 0.6551, 0.7065, 0.6692, 0.7062, 0.6723, 0.7751, 0.6564, 0.7757, 0.6564, 0.7757, 0.6723, 0.7751, 0.6741, 0.8453, 0.6573, 0.8464, 0.2477, 0.912, 0.239, 0.9227, 0.1765, 0.9002, 0.1845, 0.8898, 0.1845, 0.8898, 0.1765, 0.9002, 0.126, 0.8644, 0.1328, 0.8551, 0.6659, 0.6518, 0.6805, 0.6517, 0.6862, 0.7056, 0.6692, 0.7062, 0.6692, 0.7062, 0.6862, 0.7056, 0.6916, 0.7734, 0.6723, 0.7751, 0.6723, 0.7751, 0.6916, 0.7734, 0.6944, 0.8425, 0.6741, 0.8453, 0.6741, 0.8453, 0.6944, 0.8425, 0.6928, 0.8916, 0.6735, 0.8948, 0.1765, 0.9002, 0.167, 0.9113, 0.118, 0.8749, 0.126, 0.8644, 0.6805, 0.6517, 0.6984, 0.6516, 0.7027, 0.678, 0.7069, 0.7043, 0.6862, 0.7056, 0.6862, 0.7056, 0.7069, 0.7043, 0.7108, 0.7372, 0.7148, 0.7701, 0.6916, 0.7734, 0.6916, 0.7734, 0.7148, 0.7701, 0.7166, 0.8035, 0.7185, 0.8369, 0.6944, 0.8425, 0.6944, 0.8425, 0.7185, 0.8369, 0.7172, 0.8612, 0.7159, 0.8854, 0.6928, 0.8916, 0.167, 0.9113, 0.1556, 0.9227, 0.1322, 0.9045, 0.1088, 0.8863, 0.118, 0.8749, 0.9059, 0.2577, 0.8997, 0.2036, 0.9059, 0.1487, 0.9091, 0.2037, 0.8997, 0.2036, 0.8926, 0.1151, 0.9033, 0.07721, 0.9059, 0.1487, 0.8926, 0.1151, 0.8899, 0.002632, 0.903, 0.001144, 0.9033, 0.07721, 0.6086, 0.4477, 0.6121, 0.3428, 0.6226, 0.3793, 0.6217, 0.4494, 0.6121, 0.3428, 0.6193, 0.256, 0.6254, 0.3105, 0.6226, 0.3793, 0.6287, 0.6518, 0.6254, 0.7062, 0.6193, 0.6517, 0.6254, 0.5969, 0.6254, 0.5969, 0.6193, 0.6517, 0.6121, 0.5637, 0.6226, 0.5262, 0.6226, 0.5262, 0.6121, 0.5637, 0.6086, 0.4536, 0.6217, 0.452, 0.903, 0.3933, 0.8899, 0.3915, 0.8926, 0.2896, 0.9033, 0.3254, 0.9033, 0.3254, 0.8926, 0.2896, 0.8997, 0.2036, 0.9059, 0.2577, 0.6254, 0.7062, 0.6226, 0.775, 0.6121, 0.7385, 0.6193, 0.6517, 0.6193, 0.6517, 0.6121, 0.7385, 0.5921, 0.6515, 0.6121, 0.5637, 0.6121, 0.5637, 0.5921, 0.6515, 0.572, 0.4615, 0.6086, 0.4536, 0.8899, 0.3915, 0.8534, 0.3826, 0.8726, 0.203, 0.8926, 0.2896, 0.8926, 0.2896, 0.8726, 0.203, 0.8926, 0.1151, 0.8997, 0.2036, 0.6226, 0.775, 0.6217, 0.8451, 0.6086, 0.8434, 0.6121, 0.7385, 0.6121, 0.7385, 0.6086, 0.8434, 0.572, 0.8348, 0.5921, 0.6515, 0.5921, 0.6515, 0.572, 0.8348, 0.435, 0.6409, 0.572, 0.4615, 0.8534, 0.3826, 0.7185, 0.1815, 0.8534, 0.01013, 0.8726, 0.203, 0.8726, 0.203, 0.8534, 0.01013, 0.8899, 0.002632, 0.8926, 0.1151, 0.2652, 0.8853, 0.2015, 0.8647, 0.1789, 0.8398, 0.2713, 0.8741, 0.2713, 0.8741, 0.1789, 0.8398, 0.1309, 0.7733, 0.2873, 0.8387, 0.2873, 0.8387, 0.1309, 0.7733, 0.05351, 0.5958, 0.3037, 0.5281, 0.435, 0.2452, 0.572, 0.06584, 0.5921, 0.2558, 0.572, 0.4391, 0.572, 0.4391, 0.5921, 0.2558, 0.6121, 0.3428, 0.6086, 0.4477, 0.2015, 0.8647, 0.1479, 0.8333, 0.1152, 0.7956, 0.1789, 0.8398, 0.1789, 0.8398, 0.1152, 0.7956, 0.06939, 0.726, 0.1309, 0.7733, 0.1309, 0.7733, 0.06939, 0.726, 0.02718, 0.6205, 0.05351, 0.5958, 0.572, 0.06584, 0.6086, 0.05792, 0.6121, 0.168, 0.5921, 0.2558, 0.5921, 0.2558, 0.6121, 0.168, 0.6193, 0.256, 0.6121, 0.3428, 0.1479, 0.8333, 0.11, 0.8029, 0.07947, 0.7622, 0.1152, 0.7956, 0.1152, 0.7956, 0.07947, 0.7622, 0.04566, 0.7028, 0.06939, 0.726, 0.06939, 0.726, 0.04566, 0.7028, 0.01901, 0.6295, 0.02718, 0.6205, 0.6086, 0.05792, 0.6217, 0.05634, 0.6226, 0.1305, 0.6121, 0.168, 0.6121, 0.168, 0.6226, 0.1305, 0.6254, 0.2012, 0.6193, 0.256, 0.09623, 0.352, 0.01585, 0.3797, 0.007928, 0.3452, 0.08847, 0.3339, 0.08847, 0.3339, 0.007928, 0.3452, 4.974e-06, 0.3108, 0.08169, 0.3113, 0.08169, 0.3113, 4.974e-06, 0.3108, 2.498e-06, 0.2679, 0.0772, 0.2844, 0.0772, 0.2844, 2.498e-06, 0.2679, 0.0, 0.2251, 0.07641, 0.2543, 0.07641, 0.2543, 0.0, 0.2251, 0.01021, 0.184, 0.08015, 0.2235, 0.08015, 0.2235, 0.01021, 0.184, 0.02042, 0.143, 0.08806, 0.195, 0.08806, 0.195, 0.02042, 0.143, 0.03621, 0.1127, 0.09878, 0.1708, 0.09878, 0.1708, 0.03621, 0.1127, 0.05201, 0.08249, 0.1106, 0.1516, 0.1106, 0.1516, 0.05201, 0.08249, 0.06767, 0.06351, 0.1224, 0.137, 0.08332, 0.04454, 0.1333, 0.1261, 0.1224, 0.137, 0.06767, 0.06351, 0.08332, 0.04454, 0.1222, 0.01917, 0.145, 0.1166, 0.1333, 0.1261, 0.145, 0.1166, 0.1222, 0.01917, 0.1506, 0.009584, 0.1599, 0.1072, 0.1599, 0.1072, 0.1506, 0.009584, 0.179, 0.0, 0.1785, 0.09898, 0.1785, 0.09898, 0.179, 0.0, 0.2143, 1.226e-05, 0.2007, 0.09352, 0.2007, 0.09352, 0.2143, 1.226e-05, 0.2496, 2.455e-05, 0.2254, 0.09257, 0.2254, 0.09257, 0.2496, 2.455e-05, 0.2834, 0.0124, 0.2507, 0.09711, 0.2507, 0.09711, 0.2834, 0.0124, 0.3172, 0.02478, 0.2742, 0.1067, 0.2742, 0.1067, 0.3172, 0.02478, 0.3421, 0.04392, 0.2942, 0.1197, 0.2942, 0.1197, 0.3421, 0.04392, 0.367, 0.06307, 0.31, 0.1341, 0.31, 0.1341, 0.367, 0.06307, 0.3826, 0.08204, 0.322, 0.1484, 0.3982, 0.101, 0.331, 0.1616, 0.322, 0.1484, 0.3826, 0.08204, 0.3466, 0.1939, 0.3388, 0.1758, 0.4192, 0.1483, 0.4271, 0.1828, 0.3533, 0.2165, 0.3466, 0.1939, 0.4271, 0.1828, 0.435, 0.2173, 0.3578, 0.2434, 0.3533, 0.2165, 0.435, 0.2173, 0.435, 0.2602, 0.3586, 0.2735, 0.3578, 0.2434, 0.435, 0.2602, 0.435, 0.3031, 0.3549, 0.3042, 0.3586, 0.2735, 0.435, 0.3031, 0.4248, 0.3441, 0.347, 0.3327, 0.3549, 0.3042, 0.4248, 0.3441, 0.4146, 0.3851, 0.3363, 0.3569, 0.347, 0.3327, 0.4146, 0.3851, 0.3988, 0.4153, 0.3244, 0.3762, 0.3363, 0.3569, 0.3988, 0.4153, 0.383, 0.4455, 0.3126, 0.3908, 0.3244, 0.3762, 0.383, 0.4455, 0.3674, 0.4644, 0.3517, 0.4833, 0.3018, 0.4016, 0.3126, 0.3908, 0.3674, 0.4644, 0.2901, 0.4111, 0.3128, 0.5088, 0.2844, 0.5185, 0.2752, 0.4205, 0.2752, 0.4205, 0.2844, 0.5185, 0.256, 0.5281, 0.2566, 0.4288, 0.2566, 0.4288, 0.256, 0.5281, 0.2207, 0.5281, 0.2344, 0.4342, 0.2344, 0.4342, 0.2207, 0.5281, 0.1854, 0.5281, 0.2096, 0.4352, 0.2096, 0.4352, 0.1854, 0.5281, 0.1516, 0.5157, 0.1843, 0.4307, 0.1843, 0.4307, 0.1516, 0.5157, 0.1178, 0.5033, 0.1608, 0.421, 0.1608, 0.421, 0.1178, 0.5033, 0.09289, 0.4841, 0.1409, 0.408, 0.1409, 0.408, 0.09289, 0.4841, 0.068, 0.4649, 0.125, 0.3936, 0.125, 0.3936, 0.068, 0.4649, 0.05241, 0.4459, 0.113, 0.3794, 0.03681, 0.4268, 0.1041, 0.3662, 0.113, 0.3794, 0.05241, 0.4459, 0.9723, 0.07861, 0.9955, 0.08126, 0.9915, 0.1156, 0.9695, 0.1139])
me_cube.materials.append(mat_material)
me_cube.materials.append(mat_mat2)
me_cube.use_remesh_preserve_volume = False
me_cube.use_remesh_preserve_attributes = False
me_cube.use_mirror_vertex_groups = False
me_cube.update()

# ---- objects
ob_cube = bpy.data.objects.new('Cube', me_cube)
ob_lamp = bpy.data.objects.new('Lamp', light_lamp)
ob_camera = bpy.data.objects.new('Camera', cam_camera)

# ---- transforms, parenting, visibility, modifiers, constraints
ob_cube.location = (0.0, 0.0, 0.0)
ob_cube.scale = (2.614, 2.614, 1.0)
ob_cube.lock_rotations_4d = False
ob_cube.empty_display_type = 'ARROWS'
ob_cube.lineart.crease_threshold = 0.0
ob_lamp.location = (4.076, 1.005, 5.904)
ob_lamp.rotation_euler = (0.6503, 0.05522, 1.866)
ob_lamp.lock_rotations_4d = False
ob_lamp.empty_display_type = 'ARROWS'
ob_lamp.color = (0.0, 0.0, 0.0, 0.0)
ob_lamp.lineart.crease_threshold = 0.0
ob_camera.location = (7.481, -6.508, 5.344)
ob_camera.rotation_euler = (1.109, 0.01082, 0.8149)
ob_camera.lock_rotations_4d = False
ob_camera.empty_display_type = 'ARROWS'
ob_camera.color = (0.0, 0.0, 0.0, 0.0)
ob_camera.display_type = 'WIRE'
ob_camera.lineart.crease_threshold = 0.0

# ---- collection membership
col_collection_1.objects.link(ob_cube)
col_collection_1.objects.link(ob_lamp)
col_collection_1.objects.link(ob_camera)

# ---- scene / render settings (as saved in the file)
scene.camera = ob_camera
scene.frame_start = 1; scene.frame_end = 250; scene.frame_set(1)
scene.render.engine = 'BLENDER_EEVEE_NEXT'
scene.render.resolution_percentage = 50
scene.render.dither_intensity = 0.0
scene.cycles.use_denoising = False
scene.cycles.samples = 128
scene.cycles.sampling_pattern = 'TABULATED_SOBOL'
scene.cycles.light_sampling_threshold = 0.0
scene.cycles.use_adaptive_sampling = False
scene.cycles.use_light_tree = False
scene.cycles.blur_glossy = 0.0
scene.cycles.sample_clamp_indirect = 0.0
scene.view_settings.view_transform = 'Standard'
bpy.context.view_layer.update()
